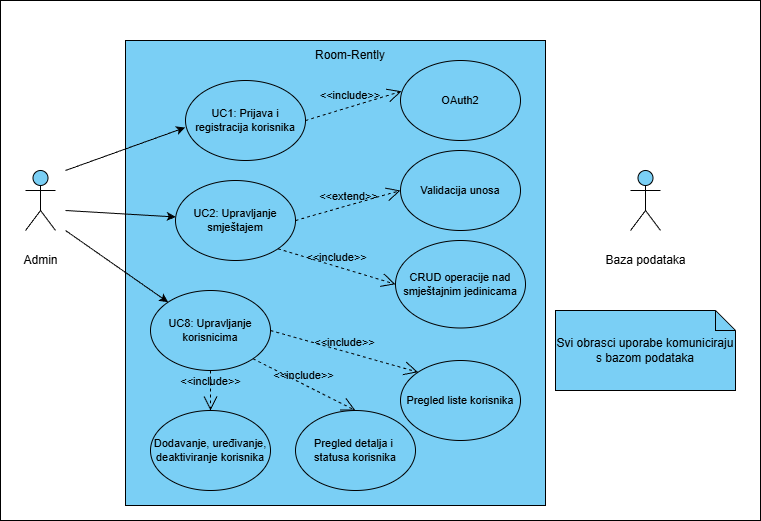

The diagram above was exported from draw.io. Its source (the exported page's mxGraphModel, read from the mxfile embedded in the PNG):
<mxGraphModel dx="1554" dy="777" grid="1" gridSize="10" guides="1" tooltips="1" connect="1" arrows="1" fold="1" page="1" pageScale="1" pageWidth="850" pageHeight="1100" background="light-dark(#FFFFFF,#FFFFFF)" math="0" shadow="0">
  <root>
    <mxCell id="0" />
    <mxCell id="1" parent="0" />
    <mxCell id="JkgeIW2eo4l8MhTR00V--16" value="&lt;font style=&quot;color: light-dark(rgb(0, 0, 0), rgb(0, 0, 0));&quot;&gt;Svi obrasci uporabe komuniciraju s bazom podataka&lt;/font&gt;" style="shape=note;size=20;whiteSpace=wrap;html=1;fillColor=light-dark(#7ACFF5,#00D4FF);movable=1;resizable=1;rotatable=1;deletable=1;editable=1;locked=0;connectable=1;strokeColor=light-dark(#000000,#000000);" parent="1" vertex="1">
      <mxGeometry x="615" y="390" width="180" height="80" as="geometry" />
    </mxCell>
    <mxCell id="JkgeIW2eo4l8MhTR00V--14" value="&lt;font style=&quot;color: light-dark(rgb(0, 0, 0), rgb(0, 0, 0));&quot;&gt;Baza podataka&lt;/font&gt;" style="shape=umlActor;verticalLabelPosition=bottom;verticalAlign=middle;html=1;outlineConnect=0;fillColor=light-dark(#7ACFF5,#00D4FF);strokeColor=light-dark(#000000,#000000);align=center;fontFamily=Helvetica;fontSize=12;fontColor=default;movable=1;resizable=1;rotatable=1;deletable=1;editable=1;locked=0;connectable=1;" parent="1" vertex="1">
      <mxGeometry x="690" y="250" width="30" height="60" as="geometry" />
    </mxCell>
    <mxCell id="JkgeIW2eo4l8MhTR00V--29" value="" style="html=1;whiteSpace=wrap;strokeColor=light-dark(#000000,#000000);align=center;verticalAlign=middle;fontFamily=Helvetica;fontSize=12;fontColor=default;fillColor=light-dark(#7ACFF5,#00D4FF);movable=1;resizable=1;rotatable=1;deletable=1;editable=1;locked=0;connectable=1;" parent="1" vertex="1">
      <mxGeometry x="185" y="120" width="420" height="465" as="geometry" />
    </mxCell>
    <mxCell id="JkgeIW2eo4l8MhTR00V--2" value="&lt;font style=&quot;color: light-dark(rgb(0, 0, 0), rgb(0, 0, 0));&quot;&gt;Admin&lt;/font&gt;" style="shape=umlActor;verticalLabelPosition=bottom;verticalAlign=middle;html=1;outlineConnect=0;fillColor=light-dark(#7ACFF5,#00D4FF);strokeColor=light-dark(#000000,#000000);align=center;fontFamily=Helvetica;fontSize=12;fontColor=default;movable=1;resizable=1;rotatable=1;deletable=1;editable=1;locked=0;connectable=1;" parent="1" vertex="1">
      <mxGeometry x="85" y="250" width="30" height="60" as="geometry" />
    </mxCell>
    <mxCell id="JkgeIW2eo4l8MhTR00V--51" value="" style="html=1;whiteSpace=wrap;fillColor=none;strokeColor=light-dark(#000000,#000000);strokeWidth=1;labelBackgroundColor=none;fontColor=default;" parent="1" vertex="1">
      <mxGeometry x="60" y="80" width="760" height="520" as="geometry" />
    </mxCell>
    <mxCell id="JkgeIW2eo4l8MhTR00V--5" value="&lt;font style=&quot;color: light-dark(rgb(0, 0, 0), rgb(0, 0, 0));&quot;&gt;UC1: Prijava i registracija korisnika&lt;/font&gt;" style="ellipse;whiteSpace=wrap;html=1;strokeColor=light-dark(#000000,#000000);align=center;verticalAlign=middle;fontFamily=Helvetica;fontSize=11;fontColor=default;fillColor=none;movable=1;resizable=1;rotatable=1;deletable=1;editable=1;locked=0;connectable=1;" parent="1" vertex="1">
      <mxGeometry x="245" y="160" width="120" height="80" as="geometry" />
    </mxCell>
    <mxCell id="JkgeIW2eo4l8MhTR00V--6" value="&lt;font style=&quot;color: light-dark(rgb(0, 0, 0), rgb(3, 3, 3));&quot;&gt;UC8: Upravljanje korisnicima&lt;/font&gt;" style="ellipse;whiteSpace=wrap;html=1;strokeColor=light-dark(#000000,#000000);align=center;verticalAlign=middle;fontFamily=Helvetica;fontSize=11;fontColor=default;fillColor=none;movable=1;resizable=1;rotatable=1;deletable=1;editable=1;locked=0;connectable=1;" parent="1" vertex="1">
      <mxGeometry x="210" y="370" width="120" height="80" as="geometry" />
    </mxCell>
    <mxCell id="JkgeIW2eo4l8MhTR00V--4" value="&lt;font&gt;UC2: Upravljanje smještajem&lt;/font&gt;" style="ellipse;whiteSpace=wrap;html=1;strokeColor=light-dark(#000000,#000000);align=center;verticalAlign=middle;fontFamily=Helvetica;fontSize=11;fontColor=light-dark(#000000,#000000);fillColor=none;movable=1;resizable=1;rotatable=1;deletable=1;editable=1;locked=0;connectable=1;" parent="1" vertex="1">
      <mxGeometry x="235" y="260" width="120" height="80" as="geometry" />
    </mxCell>
    <mxCell id="JkgeIW2eo4l8MhTR00V--30" value="&lt;font style=&quot;color: light-dark(rgb(0, 0, 0), rgb(0, 0, 0));&quot;&gt;Pregled detalja i&amp;nbsp;&lt;/font&gt;&lt;div&gt;&lt;font style=&quot;color: light-dark(rgb(0, 0, 0), rgb(0, 0, 0));&quot;&gt;statusa korisnika&lt;/font&gt;&lt;/div&gt;" style="ellipse;whiteSpace=wrap;html=1;strokeColor=light-dark(#000000,#000000);align=center;verticalAlign=middle;fontFamily=Helvetica;fontSize=11;fontColor=default;fillColor=none;movable=1;resizable=1;rotatable=1;deletable=1;editable=1;locked=0;connectable=1;" parent="1" vertex="1">
      <mxGeometry x="355" y="490" width="120" height="80" as="geometry" />
    </mxCell>
    <mxCell id="JkgeIW2eo4l8MhTR00V--31" value="&lt;font style=&quot;color: light-dark(rgb(0, 0, 0), rgb(0, 0, 0));&quot;&gt;Pregled liste korisnika&lt;/font&gt;" style="ellipse;whiteSpace=wrap;html=1;strokeColor=light-dark(#000000,#000000);align=center;verticalAlign=middle;fontFamily=Helvetica;fontSize=11;fontColor=default;fillColor=none;movable=1;resizable=1;rotatable=1;deletable=1;editable=1;locked=0;connectable=1;" parent="1" vertex="1">
      <mxGeometry x="460" y="440" width="120" height="80" as="geometry" />
    </mxCell>
    <mxCell id="JkgeIW2eo4l8MhTR00V--32" value="&lt;font style=&quot;color: light-dark(rgb(0, 0, 0), rgb(0, 0, 0));&quot;&gt;Dodavanje, uređivanje, deaktiviranje korisnika&lt;/font&gt;" style="ellipse;whiteSpace=wrap;html=1;strokeColor=light-dark(#000000,#000000);align=center;verticalAlign=middle;fontFamily=Helvetica;fontSize=11;fontColor=default;fillColor=none;movable=1;resizable=1;rotatable=1;deletable=1;editable=1;locked=0;connectable=1;" parent="1" vertex="1">
      <mxGeometry x="210" y="490" width="120" height="80" as="geometry" />
    </mxCell>
    <mxCell id="JkgeIW2eo4l8MhTR00V--33" value="&lt;font style=&quot;color: light-dark(rgb(0, 0, 0), rgb(5, 5, 5));&quot;&gt;Validacija unosa&lt;/font&gt;" style="ellipse;whiteSpace=wrap;html=1;strokeColor=light-dark(#000000,#000000);align=center;verticalAlign=middle;fontFamily=Helvetica;fontSize=11;fontColor=default;fillColor=none;movable=1;resizable=1;rotatable=1;deletable=1;editable=1;locked=0;connectable=1;" parent="1" vertex="1">
      <mxGeometry x="460" y="230" width="120" height="80" as="geometry" />
    </mxCell>
    <mxCell id="JkgeIW2eo4l8MhTR00V--34" value="&lt;font style=&quot;color: light-dark(rgb(0, 0, 0), rgb(0, 0, 0));&quot;&gt;OAuth2&lt;/font&gt;" style="ellipse;whiteSpace=wrap;html=1;strokeColor=light-dark(#000000,#000000);align=center;verticalAlign=middle;fontFamily=Helvetica;fontSize=11;fontColor=default;fillColor=none;movable=1;resizable=1;rotatable=1;deletable=1;editable=1;locked=0;connectable=1;" parent="1" vertex="1">
      <mxGeometry x="460" y="140" width="120" height="80" as="geometry" />
    </mxCell>
    <mxCell id="JkgeIW2eo4l8MhTR00V--35" value="" style="endArrow=open;dashed=1;endFill=0;endSize=12;html=1;rounded=0;exitX=1;exitY=0.5;exitDx=0;exitDy=0;entryX=0.008;entryY=0.385;entryDx=0;entryDy=0;entryPerimeter=0;strokeColor=light-dark(#000000,#090909);movable=1;resizable=1;rotatable=1;deletable=1;editable=1;locked=0;connectable=1;" parent="1" source="JkgeIW2eo4l8MhTR00V--5" target="JkgeIW2eo4l8MhTR00V--34" edge="1">
      <mxGeometry width="160" relative="1" as="geometry">
        <mxPoint x="295" y="310" as="sourcePoint" />
        <mxPoint x="455" y="310" as="targetPoint" />
      </mxGeometry>
    </mxCell>
    <mxCell id="JkgeIW2eo4l8MhTR00V--41" value="&amp;lt;&amp;lt;extend&amp;gt;&amp;gt;" style="endArrow=open;dashed=1;endFill=0;endSize=12;html=1;rounded=0;entryX=0;entryY=0.5;entryDx=0;entryDy=0;fontSize=11;strokeColor=light-dark(#000000,#000000);movable=1;resizable=1;rotatable=1;deletable=1;editable=1;locked=0;connectable=1;exitX=1;exitY=0.5;exitDx=0;exitDy=0;labelBackgroundColor=none;fontColor=light-dark(#000000,#000000);align=center;verticalAlign=bottom;" parent="1" source="JkgeIW2eo4l8MhTR00V--4" target="JkgeIW2eo4l8MhTR00V--33" edge="1">
      <mxGeometry width="160" relative="1" as="geometry">
        <mxPoint x="295" y="310" as="sourcePoint" />
        <mxPoint x="455" y="310" as="targetPoint" />
      </mxGeometry>
    </mxCell>
    <mxCell id="JkgeIW2eo4l8MhTR00V--9" value="" style="endArrow=classic;html=1;rounded=0;strokeColor=light-dark(#000000,#000000);movable=1;resizable=1;rotatable=1;deletable=1;editable=1;locked=0;connectable=1;" parent="1" target="JkgeIW2eo4l8MhTR00V--4" edge="1">
      <mxGeometry width="50" height="50" relative="1" as="geometry">
        <mxPoint x="125" y="290" as="sourcePoint" />
        <mxPoint x="405" y="290" as="targetPoint" />
      </mxGeometry>
    </mxCell>
    <mxCell id="JkgeIW2eo4l8MhTR00V--8" value="" style="endArrow=classic;html=1;rounded=0;entryX=-0.003;entryY=0.588;entryDx=0;entryDy=0;entryPerimeter=0;strokeColor=light-dark(#000000,#000000);movable=1;resizable=1;rotatable=1;deletable=1;editable=1;locked=0;connectable=1;" parent="1" target="JkgeIW2eo4l8MhTR00V--5" edge="1">
      <mxGeometry width="50" height="50" relative="1" as="geometry">
        <mxPoint x="125" y="250" as="sourcePoint" />
        <mxPoint x="405" y="290" as="targetPoint" />
      </mxGeometry>
    </mxCell>
    <mxCell id="JkgeIW2eo4l8MhTR00V--10" value="" style="endArrow=classic;html=1;rounded=0;entryX=0;entryY=0;entryDx=0;entryDy=0;strokeColor=light-dark(#000000,#131313);movable=1;resizable=1;rotatable=1;deletable=1;editable=1;locked=0;connectable=1;" parent="1" target="JkgeIW2eo4l8MhTR00V--6" edge="1">
      <mxGeometry width="50" height="50" relative="1" as="geometry">
        <mxPoint x="125" y="310" as="sourcePoint" />
        <mxPoint x="405" y="290" as="targetPoint" />
      </mxGeometry>
    </mxCell>
    <mxCell id="JkgeIW2eo4l8MhTR00V--43" value="&lt;font style=&quot;color: light-dark(rgb(0, 0, 0), rgb(0, 0, 0));&quot;&gt;&amp;lt;&amp;lt;include&amp;gt;&amp;gt;&lt;/font&gt;" style="text;html=1;whiteSpace=wrap;strokeColor=none;fillColor=none;align=center;verticalAlign=middle;rounded=0;fontSize=11;movable=1;resizable=1;rotatable=1;deletable=1;editable=1;locked=0;connectable=1;" parent="1" vertex="1">
      <mxGeometry x="380" y="160" width="60" height="30" as="geometry" />
    </mxCell>
    <mxCell id="JkgeIW2eo4l8MhTR00V--46" value="&lt;font style=&quot;color: light-dark(rgb(0, 0, 0), rgb(7, 7, 7));&quot;&gt;Room-Rently&lt;/font&gt;" style="text;html=1;whiteSpace=wrap;strokeColor=none;fillColor=none;align=center;verticalAlign=middle;rounded=0;movable=1;resizable=1;rotatable=1;deletable=1;editable=1;locked=0;connectable=1;" parent="1" vertex="1">
      <mxGeometry x="355" y="120" width="110" height="30" as="geometry" />
    </mxCell>
    <mxCell id="9GYGhl9EjBSiAk1GwEdT-2" value="CRUD operacije nad smještajnim jedinicama" style="ellipse;whiteSpace=wrap;html=1;strokeColor=light-dark(#000000,#000000);align=center;verticalAlign=middle;fontFamily=Helvetica;fontSize=11;fontColor=light-dark(#000000,#000000);resizable=1;fillColor=none;" parent="1" vertex="1">
      <mxGeometry x="455" y="320" width="130" height="87.5" as="geometry" />
    </mxCell>
    <mxCell id="9GYGhl9EjBSiAk1GwEdT-3" value="&amp;lt;&amp;lt;include&amp;gt;&amp;gt;" style="endArrow=open;dashed=1;endFill=0;endSize=12;html=1;rounded=0;entryX=0;entryY=0.5;entryDx=0;entryDy=0;fontSize=11;strokeColor=light-dark(#000000,#000000);movable=1;resizable=1;rotatable=1;deletable=1;editable=1;locked=0;connectable=1;labelBackgroundColor=none;fontColor=light-dark(#000000,#000000);align=center;verticalAlign=bottom;exitX=1;exitY=1;exitDx=0;exitDy=0;" parent="1" source="JkgeIW2eo4l8MhTR00V--4" target="9GYGhl9EjBSiAk1GwEdT-2" edge="1">
      <mxGeometry width="160" relative="1" as="geometry">
        <mxPoint x="350" y="350" as="sourcePoint" />
        <mxPoint x="450" y="330" as="targetPoint" />
      </mxGeometry>
    </mxCell>
    <mxCell id="h4V51y_5mYUju-gldGw7-1" value="&amp;lt;&amp;lt;include&amp;gt;&amp;gt;" style="endArrow=open;dashed=1;endFill=0;endSize=12;html=1;rounded=0;entryX=0;entryY=0;entryDx=0;entryDy=0;fontSize=11;strokeColor=light-dark(#000000,#000000);movable=1;resizable=1;rotatable=1;deletable=1;editable=1;locked=0;connectable=1;labelBackgroundColor=none;fontColor=light-dark(#000000,#000000);align=center;verticalAlign=bottom;exitX=1;exitY=0.5;exitDx=0;exitDy=0;" edge="1" parent="1" source="JkgeIW2eo4l8MhTR00V--6" target="JkgeIW2eo4l8MhTR00V--31">
      <mxGeometry width="160" relative="1" as="geometry">
        <mxPoint x="370" y="430" as="sourcePoint" />
        <mxPoint x="488" y="466" as="targetPoint" />
      </mxGeometry>
    </mxCell>
    <mxCell id="h4V51y_5mYUju-gldGw7-2" value="&amp;lt;&amp;lt;include&amp;gt;&amp;gt;" style="endArrow=open;dashed=1;endFill=0;endSize=12;html=1;rounded=0;entryX=0.5;entryY=0;entryDx=0;entryDy=0;fontSize=11;strokeColor=light-dark(#000000,#000000);movable=1;resizable=1;rotatable=1;deletable=1;editable=1;locked=0;connectable=1;labelBackgroundColor=none;fontColor=light-dark(#000000,#000000);align=center;verticalAlign=bottom;exitX=1;exitY=1;exitDx=0;exitDy=0;" edge="1" parent="1" source="JkgeIW2eo4l8MhTR00V--6" target="JkgeIW2eo4l8MhTR00V--30">
      <mxGeometry width="160" relative="1" as="geometry">
        <mxPoint x="350" y="450" as="sourcePoint" />
        <mxPoint x="468" y="486" as="targetPoint" />
      </mxGeometry>
    </mxCell>
    <mxCell id="h4V51y_5mYUju-gldGw7-3" value="&amp;lt;&amp;lt;include&amp;gt;&amp;gt;" style="endArrow=open;dashed=1;endFill=0;endSize=12;html=1;rounded=0;entryX=0.5;entryY=0;entryDx=0;entryDy=0;fontSize=11;strokeColor=light-dark(#000000,#000000);movable=1;resizable=1;rotatable=1;deletable=1;editable=1;locked=0;connectable=1;labelBackgroundColor=none;fontColor=light-dark(#000000,#000000);align=center;verticalAlign=bottom;exitX=0.5;exitY=1;exitDx=0;exitDy=0;" edge="1" parent="1" source="JkgeIW2eo4l8MhTR00V--6" target="JkgeIW2eo4l8MhTR00V--32">
      <mxGeometry width="160" relative="1" as="geometry">
        <mxPoint x="310" y="480" as="sourcePoint" />
        <mxPoint x="428" y="516" as="targetPoint" />
      </mxGeometry>
    </mxCell>
  </root>
</mxGraphModel>